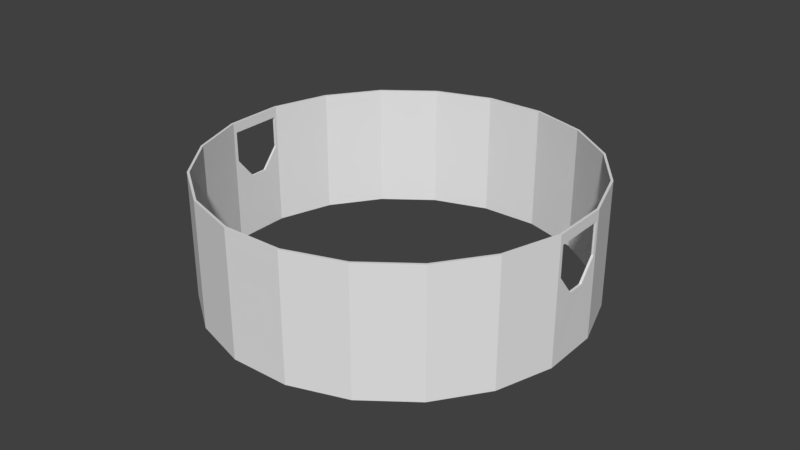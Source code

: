 # Source: hub_room.blend  (saved by Blender 2.79.0; exported with 4.5.12 LTS)
import bpy
from mathutils import Matrix  # noqa: F401  (used for matrix-valued properties, if any)

bpy.ops.wm.read_factory_settings(use_empty=True)
scene = bpy.context.scene
scene.name = 'Scene'

# ---- collections
col_collection_1 = bpy.data.collections.new('Collection 1'); scene.collection.children.link(col_collection_1)

# ---- world
world_world = bpy.data.worlds.new('World'); scene.world = world_world
world_world.color = (0.05088, 0.05088, 0.05088)
world_world.use_sun_shadow = False
world_world.sun_shadow_jitter_overblur = 0.0
world_world.cycles.sampling_method = 'MANUAL'

# ---- meshes
me_cylinder = bpy.data.meshes.new('Cylinder')
me_cylinder.from_pydata([(-0.02289, 2.702, -0.9873), (-0.02289, 2.702, 0.8027), (0.8084, 2.571, -0.9873), (0.8084, 2.571, 0.8027), (1.558, 2.189, -0.9873), (1.558, 2.189, 0.8027), (2.153, 1.593, -0.9873), (2.153, 1.593, 0.8027), (2.535, 0.8435, -0.9873), (2.535, 0.8435, 0.8027), (2.667, 0.01228, -0.9873), (2.667, 0.01228, 0.8027), (2.535, -0.819, -0.9873), (2.535, -0.819, 0.8027), (2.153, -1.569, -0.9873), (2.153, -1.569, 0.8027), (1.558, -2.164, -0.9873), (1.558, -2.164, 0.8027), (0.8084, -2.546, -0.9873), (0.8084, -2.546, 0.8027), (-0.02289, -2.678, -0.9873), (-0.02289, -2.678, 0.8027), (-0.8541, -2.546, -0.9873), (-0.8541, -2.546, 0.8027), (-1.604, -2.164, -0.9873), (-1.604, -2.164, 0.8027), (-2.199, -1.569, -0.9873), (-2.199, -1.569, 0.8027), (-2.581, -0.819, -0.9873), (-2.581, -0.819, 0.8027), (-2.713, 0.01228, -0.9873), (-2.713, 0.01228, 0.8027), (-2.581, 0.8435, -0.9873), (-2.581, 0.8435, 0.8027), (-2.199, 1.593, -0.9873), (-2.199, 1.593, 0.8027), (-1.604, 2.189, -0.9873), (-1.604, 2.189, 0.8027), (-0.8541, 2.571, -0.9873), (-0.8541, 2.571, 0.8027), (-2.173, 1.574, 0.8027), (-2.173, 1.574, -0.9873), (-1.585, 2.162, 0.8027), (-1.585, 2.162, -0.9873), (-2.55, 0.8335, 0.8027), (-2.55, 0.8335, -0.9873), (-2.68, 0.01228, -0.9873), (-2.68, 0.01228, 0.8027), (-2.173, -1.55, -0.9873), (-2.173, -1.55, 0.8027), (-2.55, -0.8089, 0.8027), (-2.55, -0.8089, -0.9873), (-1.585, -2.138, 0.8027), (-1.585, -2.138, -0.9873), (-0.8441, -2.515, -0.9873), (-0.8441, -2.515, 0.8027), (-0.8441, 2.54, -0.9873), (-0.8441, 2.54, 0.8027), (-0.02289, 2.67, 0.8027), (-0.02289, 2.67, -0.9873), (-0.02289, -2.645, 0.8027), (-0.02289, -2.645, -0.9873), (0.7983, -2.515, 0.8027), (0.7983, -2.515, -0.9873), (0.7983, 2.54, 0.8027), (0.7983, 2.54, -0.9873), (1.539, 2.162, 0.8027), (1.539, 2.162, -0.9873), (1.539, -2.138, 0.8027), (1.539, -2.138, -0.9873), (2.127, -1.55, 0.8027), (2.127, -1.55, -0.9873), (2.127, 1.574, 0.8027), (2.127, 1.574, -0.9873), (2.504, 0.8335, -0.9873), (2.504, 0.8335, 0.8027), (2.504, -0.8089, 0.8027), (2.504, -0.8089, -0.9873), (2.635, 0.01228, -0.9873), (2.635, 0.01228, 0.8027), (-2.672, 0.06183, 0.6549), (-2.704, 0.06742, 0.3569), (-2.704, 0.06742, 0.6549), (-2.672, 0.06183, 0.2243), (-2.704, 0.06742, 0.2243), (-2.632, 0.3145, -0.0898), (-2.664, 0.3201, -0.0898), (-2.594, 0.555, -0.0898), (-2.626, 0.5606, -0.0898), (-2.556, 0.7975, 0.6549), (-2.588, 0.8031, 0.6549), (-2.556, 0.7975, 0.2011), (-2.588, 0.8031, 0.2011), (2.544, -0.7667, 0.4177), (2.544, -0.7667, 0.6549), (2.512, -0.7611, 0.3888), (2.512, -0.7611, 0.6549), (2.544, -0.7667, 0.2243), (2.512, -0.7611, 0.2243), (2.584, -0.514, -0.0898), (2.552, -0.5084, -0.0898), (2.622, -0.2735, -0.0898), (2.59, -0.2679, -0.0898), (2.66, -0.031, 0.6549), (2.629, -0.02541, 0.6549), (2.66, -0.031, 0.2011), (2.629, -0.02541, 0.2011)], [], [(0, 1, 3, 2), (2, 3, 5, 4), (4, 5, 7, 6), (6, 7, 9, 8), (8, 9, 11, 10), (10, 11, 105, 101, 99, 97, 93, 13, 12), (12, 13, 15, 14), (14, 15, 17, 16), (16, 17, 19, 18), (18, 19, 21, 20), (20, 21, 23, 22), (22, 23, 25, 24), (24, 25, 27, 26), (26, 27, 29, 28), (28, 29, 31, 30), (30, 31, 81, 84, 86, 88, 92, 33, 32), (32, 33, 35, 34), (34, 35, 37, 36), (3, 1, 39, 37, 35, 33, 31, 47, 44, 40, 42, 57, 58, 64, 66, 72, 75, 79, 11, 9, 7, 5), (36, 37, 39, 38), (38, 39, 1, 0), (0, 2, 4, 6, 8, 10, 78, 74, 73, 67, 65, 59, 56, 43, 41, 45, 46, 30, 32, 34, 36, 38), (71, 70, 76, 77), (77, 76, 95, 98, 100, 102, 106, 79, 78), (73, 72, 66, 67), (69, 68, 70, 71), (74, 75, 72, 73), (59, 58, 57, 56), (63, 62, 68, 69), (54, 55, 60, 61), (43, 42, 40, 41), (11, 79, 76, 70, 68, 62, 60, 55, 52, 49, 50, 47, 31, 29, 27, 25, 23, 21, 19, 17, 15, 13), (61, 60, 62, 63), (45, 44, 91, 87, 85, 83, 47, 46), (46, 47, 50, 51), (53, 52, 55, 54), (56, 57, 42, 43), (65, 64, 58, 59), (30, 46, 51, 48, 53, 54, 61, 63, 69, 71, 77, 78, 10, 12, 14, 16, 18, 20, 22, 24, 26, 28), (41, 40, 44, 45), (67, 66, 64, 65), (51, 50, 49, 48), (48, 49, 52, 53), (78, 79, 75, 74), (89, 90, 92, 91), (47, 83, 80, 89, 91, 44), (80, 82, 90, 89), (82, 80, 83, 84, 81), (88, 87, 91, 92), (86, 85, 87, 88), (33, 92, 90, 82, 81, 31), (84, 83, 85, 86), (79, 106, 104, 96, 95, 76), (103, 104, 106, 105), (94, 96, 104, 103), (96, 94, 93, 97, 98, 95), (102, 101, 105, 106), (100, 99, 101, 102), (13, 93, 94, 103, 105, 11), (98, 97, 99, 100)])
_uv = me_cylinder.uv_layers.new(name='UVMap')
_uv.uv.foreach_set('vector', [0.0, 0.0, 0.0, 0.0, 0.0, 0.0, 0.0, 0.0, 0.0, 0.0, 0.0, 0.0, 0.0, 0.0, 0.0, 0.0, 0.0, 0.0, 0.0, 0.0, 0.0, 0.0, 0.0, 0.0, 0.0, 0.0, 0.0, 0.0, 0.0, 0.0, 0.0, 0.0, 0.0, 0.0, 0.0, 0.0, 0.0, 0.0, 0.0, 0.0, 0.0, 0.0, 0.0, 0.0, 0.0, 0.0, 0.0, 0.0, 0.0, 0.0, 0.0, 0.0, 0.0, 0.0, 0.0, 0.0, 0.0, 0.0, 0.0, 0.0, 0.0, 0.0, 0.0, 0.0, 0.0, 0.0, 0.0, 0.0, 0.0, 0.0, 0.0, 0.0, 0.0, 0.0, 0.0, 0.0, 0.0, 0.0, 0.0, 0.0, 0.0, 0.0, 0.0, 0.0, 0.0, 0.0, 0.0, 0.0, 0.0, 0.0, 0.0, 0.0, 0.0, 0.0, 0.0, 0.0, 0.0, 0.0, 0.0, 0.0, 0.0, 0.0, 0.0, 0.0, 0.0, 0.0, 0.0, 0.0, 0.0, 0.0, 0.0, 0.0, 0.0, 0.0, 0.0, 0.0, 0.0, 0.0, 0.0, 0.0, 0.0, 0.0, 0.0, 0.0, 0.0, 0.0, 0.0, 0.0, 0.0, 0.0, 0.0, 0.0, 0.0, 0.0, 0.0, 0.0, 0.0, 0.0, 0.0, 0.0, 0.0, 0.0, 0.0, 0.0, 0.0, 0.0, 0.0, 0.0, 0.0, 0.0, 0.0, 0.0, 0.0, 0.0, 0.0, 0.0, 0.0, 0.0, 0.0, 0.0, 0.0, 0.0, 0.0, 0.0, 0.0, 0.0, 0.0, 0.0, 0.0, 0.0, 0.0, 0.0, 0.0, 0.0, 0.0, 0.0, 0.0, 0.0, 0.0, 0.0, 0.0, 0.0, 0.0, 0.0, 0.0, 0.0, 0.0, 0.0, 0.0, 0.0, 0.0, 0.0, 0.0, 0.0, 0.0, 0.0, 0.0, 0.0, 0.0, 0.0, 0.0, 0.0, 0.0, 0.0, 0.0, 0.0, 0.0, 0.0, 0.0, 0.0, 0.0, 0.0, 0.0, 0.0, 0.0, 0.0, 0.0, 0.0, 0.0, 0.0, 0.0, 0.0, 0.0, 0.0, 0.0, 0.0, 0.0, 0.0, 0.0, 0.0, 0.0, 0.0, 0.0, 0.0, 0.0, 0.0, 0.0, 0.0, 0.0, 0.0, 0.0, 0.0, 0.0, 0.0, 0.0, 0.0, 0.0, 0.0, 0.0, 0.0, 0.0, 0.0, 0.0, 0.0, 0.0, 0.0, 0.0, 0.0, 0.0, 0.0, 0.0, 0.0, 0.0, 0.0, 0.0, 0.0, 0.0, 0.0, 0.0, 0.0, 0.0, 0.0, 0.0, 0.0, 0.0, 0.0, 0.0, 0.0, 0.0, 0.0, 0.0, 0.0, 0.0, 0.0, 0.0, 0.0, 0.0, 0.0, 0.0, 0.0, 0.0, 0.0, 0.0, 0.0, 0.0, 0.0, 0.0, 0.0, 0.0, 0.0, 0.0, 0.0, 0.0, 0.0, 0.0, 0.0, 0.0, 0.0, 0.0, 0.0, 0.0, 0.0, 0.0, 0.0, 0.0, 0.0, 0.0, 0.0, 0.0, 0.0, 0.0, 0.0, 0.0, 0.0, 0.0, 0.0, 0.0, 0.0, 0.0, 0.0, 0.0, 0.0, 0.0, 0.0, 0.0, 0.0, 0.0, 0.0, 0.0, 0.0, 0.0, 0.0, 0.0, 0.0, 0.0, 0.0, 0.0, 0.0, 0.0, 0.0, 0.0, 0.0, 0.0, 0.0, 0.0, 0.0, 0.0, 0.0, 0.0, 0.0, 0.0, 0.0, 0.0, 0.0, 0.0, 0.0, 0.0, 0.0, 0.0, 0.0, 0.0, 0.0, 0.0, 0.0, 0.0, 0.0, 0.0, 0.0, 0.0, 0.0, 0.0, 0.0, 0.0, 0.0, 0.0, 0.0, 0.0, 0.0, 0.0, 0.0, 0.0, 0.0, 0.0, 0.0, 0.0, 0.0, 0.0, 0.0, 0.0, 0.0, 0.0, 0.0, 0.0, 0.0, 0.0, 0.0, 0.0, 0.0, 0.0, 0.0, 0.0, 0.0, 0.0, 0.0, 0.0, 0.0, 0.0, 0.0, 0.0, 0.0, 0.0, 0.0, 0.0, 0.0, 0.0, 0.0, 0.0, 0.0, 0.0, 0.0, 0.0, 0.0, 0.0, 0.0, 0.0, 0.0, 0.0, 0.0, 0.0, 0.0, 0.0, 0.0, 0.0, 0.0, 0.0, 0.0, 0.0, 0.0, 0.0, 0.0, 0.0, 0.0, 0.0, 0.0, 0.0, 0.0, 0.0, 0.0, 0.0, 0.0, 0.0, 0.0, 0.0, 0.0, 0.0, 0.0, 0.0, 0.0, 0.0, 0.0, 0.0, 0.0, 0.0, 0.0, 0.0, 0.0, 0.0, 0.0, 0.0, 0.0, 0.0, 0.0, 0.0, 0.0, 0.0, 0.0, 0.0, 0.0, 0.0, 0.0, 0.0, 0.0, 0.0, 0.0, 0.0, 0.0, 0.0, 0.0, 0.0, 0.0, 0.0, 0.0, 0.0, 0.0, 0.0, 0.0, 0.0, 0.0, 0.0, 0.0, 0.0, 0.0, 0.0, 0.0, 0.0, 0.0, 0.0, 0.0, 0.0, 0.0, 0.0, 0.0, 0.0, 0.0, 0.0, 0.0, 0.0, 0.0, 0.0, 0.0, 0.0, 0.0, 0.0, 0.0, 0.0, 0.652, 0.0, 0.7191, 1.0, 0.7191, 1.0, 0.652, 0.0, 0.0, 0.0, 0.0, 0.0, 0.0, 0.0, 0.0, 0.0, 0.0, 0.0, 0.0, 0.6249, 1.0, 0.692, 1.0, 0.7191, 0.0, 0.652, 0.0, 0.308, 1.0, 0.3751, 1.0, 0.3751, 0.0, 0.308, 0.0, 0.308, 0.308, 0.0, 0.2899, 0.0, 0.3569, 1.0, 0.348, 1.0, 0.2809, 0.2987, 1.0, 0.3658, 1.0, 0.3569, 0.0, 0.2899, 0.0, 0.0, 0.0, 0.0, 0.0, 0.0, 0.0, 0.0, 0.0, 0.0, 0.0, 0.0, 0.0, 0.0, 0.308, 0.0, 0.3751, 1.0, 0.3658, 1.0, 0.2987, 0.0, 0.0, 0.0, 0.0, 0.0, 0.0, 0.0, 0.0, 0.0, 0.0, 0.0, 0.0, 0.0, 0.5781, 0.0, 0.6451, 1.0, 0.6451, 1.0, 0.5781, 0.551, 1.0, 0.618, 1.0, 0.6451, 0.0, 0.5781, 0.0, 0.382, 1.0, 0.449, 1.0, 0.449, 0.449, 0.449, 0.0, 0.382, 0.0, 0.382, 0.382, 0.0, 0.3638, 0.0, 0.4309, 1.0, 0.4219, 1.0, 0.3549, 0.3727, 1.0, 0.4397, 1.0, 0.4309, 0.0, 0.3638, 0.0, 0.0, 0.0, 0.0, 0.0, 0.0, 0.0, 0.0, 0.0, 0.0, 0.0, 0.0, 0.0, 0.0, 0.382, 0.0, 0.449, 1.0, 0.4397, 1.0, 0.3727])
_uv.active_render = True
_uv = me_cylinder.uv_layers.new(name='UVMap.001')
_uv.uv.foreach_set('vector', [0.0, 0.0, 0.0, 0.0, 0.0, 0.0, 0.0, 0.0, 0.0, 0.0, 0.0, 0.0, 0.0, 0.0, 0.0, 0.0, 0.0, 0.0, 0.0, 0.0, 0.0, 0.0, 0.0, 0.0, 0.0, 0.0, 0.0, 0.0, 0.0, 0.0, 0.0, 0.0, 0.0, 0.0, 0.0, 0.0, 0.0, 0.0, 0.0, 0.0, 0.0, 0.0, 0.0, 0.0, 0.0, 0.0, 0.0, 0.0, 0.0, 0.0, 0.0, 0.0, 0.0, 0.0, 0.0, 0.0, 0.0, 0.0, 0.0, 0.0, 0.0, 0.0, 0.0, 0.0, 0.0, 0.0, 0.0, 0.0, 0.0, 0.0, 0.0, 0.0, 0.0, 0.0, 0.0, 0.0, 0.0, 0.0, 0.0, 0.0, 0.0, 0.0, 0.0, 0.0, 0.0, 0.0, 0.0, 0.0, 0.0, 0.0, 0.0, 0.0, 0.0, 0.0, 0.0, 0.0, 0.0, 0.0, 0.0, 0.0, 0.0, 0.0, 0.0, 0.0, 0.0, 0.0, 0.0, 0.0, 0.0, 0.0, 0.0, 0.0, 0.0, 0.0, 0.0, 0.0, 0.0, 0.0, 0.0, 0.0, 0.0, 0.0, 0.0, 0.0, 0.0, 0.0, 0.0, 0.0, 0.0, 0.0, 0.0, 0.0, 0.0, 0.0, 0.0, 0.0, 0.0, 0.0, 0.0, 0.0, 0.0, 0.0, 0.0, 0.0, 0.0, 0.0, 0.0, 0.0, 0.0, 0.0, 0.0, 0.0, 0.0, 0.0, 0.0, 0.0, 0.0, 0.0, 0.0, 0.0, 0.0, 0.0, 0.0, 0.0, 0.0, 0.0, 0.0, 0.0, 0.0, 0.0, 0.0, 0.0, 0.0, 0.0, 0.0, 0.0, 0.0, 0.0, 0.0, 0.0, 0.0, 0.0, 0.0, 0.0, 0.0, 0.0, 0.0, 0.0, 0.0, 0.0, 0.0, 0.0, 0.0, 0.0, 0.0, 0.0, 0.0, 0.0, 0.0, 0.0, 0.0, 0.0, 0.0, 0.0, 0.0, 0.0, 0.0, 0.0, 0.0, 0.0, 0.0, 0.0, 0.0, 0.0, 0.0, 0.0, 0.0, 0.0, 0.0, 0.0, 0.0, 0.0, 0.0, 0.0, 0.0, 0.0, 0.0, 0.0, 0.0, 0.0, 0.0, 0.0, 0.0, 0.0, 0.0, 0.0, 0.0, 0.0, 0.0, 0.0, 0.0, 0.0, 0.0, 0.0, 0.0, 0.0, 0.0, 0.0, 0.0, 0.0, 0.0, 0.0, 0.0, 0.0, 0.0, 0.0, 0.0, 0.0, 0.0, 0.0, 0.0, 0.0, 0.0, 0.0, 0.0, 0.0, 0.0, 0.0, 0.0, 0.0, 0.0, 0.0, 0.0, 0.0, 0.0, 0.0, 0.0, 0.0, 0.0, 0.0, 0.0, 0.0, 0.0, 0.0, 0.0, 0.0, 0.0, 0.0, 0.0, 0.0, 0.0, 0.0, 0.0, 0.0, 0.0, 0.0, 0.0, 0.0, 0.0, 0.0, 0.0, 0.0, 0.0, 0.0, 0.0, 0.0, 0.0, 0.0, 0.0, 0.0, 0.0, 0.0, 0.0, 0.0, 0.0, 0.0, 0.0, 0.0, 0.0, 0.0, 0.0, 0.0, 0.0, 0.0, 0.0, 0.0, 0.0, 0.0, 0.0, 0.0, 0.0, 0.0, 0.0, 0.0, 0.0, 0.0, 0.0, 0.0, 0.0, 0.0, 0.0, 0.0, 0.0, 0.0, 0.0, 0.0, 0.0, 0.0, 0.0, 0.0, 0.0, 0.0, 0.0, 0.0, 0.0, 0.0, 0.0, 0.0, 0.0, 0.0, 0.0, 0.0, 0.0, 0.0, 0.0, 0.0, 0.0, 0.0, 0.0, 0.0, 0.0, 0.0, 0.0, 0.0, 0.0, 0.0, 0.0, 0.0, 0.0, 0.0, 0.0, 0.0, 0.0, 0.0, 0.0, 0.0, 0.0, 0.0, 0.0, 0.0, 0.0, 0.0, 0.0, 0.0, 0.0, 0.0, 0.0, 0.0, 0.0, 0.0, 0.0, 0.0, 0.0, 0.0, 0.0, 0.0, 0.0, 0.0, 0.0, 0.0, 0.0, 0.0, 0.0, 0.0, 0.0, 0.0, 0.0, 0.0, 0.0, 0.0, 0.0, 0.0, 0.0, 0.0, 0.0, 0.0, 0.0, 0.0, 0.0, 0.0, 0.0, 0.0, 0.0, 0.0, 0.0, 0.0, 0.0, 0.0, 0.0, 0.0, 0.0, 0.0, 0.0, 0.0, 0.0, 0.0, 0.0, 0.0, 0.0, 0.0, 0.0, 0.0, 0.0, 0.0, 0.0, 0.0, 0.0, 0.0, 0.0, 0.0, 0.0, 0.0, 0.0, 0.0, 0.0, 0.0, 0.0, 0.0, 0.0, 0.0, 0.0, 0.0, 0.0, 0.0, 0.0, 0.0, 0.0, 0.0, 0.0, 0.0, 0.0, 0.0, 0.0, 0.0, 0.0, 0.0, 0.0, 0.0, 0.0, 0.0, 0.0, 0.0, 0.0, 0.0, 0.0, 0.0, 0.0, 0.0, 0.0, 0.0, 0.0, 0.0, 0.0, 0.0, 0.0, 0.0, 0.0, 0.0, 0.0, 0.0, 0.0, 0.0, 0.0, 0.0, 0.0, 0.0, 0.0, 0.0, 0.0, 0.0, 0.0, 0.0, 0.0, 0.0, 0.0, 0.0, 0.0, 0.0, 0.0, 0.0, 0.0, 0.0, 0.0, 0.0, 0.0, 0.0, 0.0, 0.0, 0.0, 0.0, 0.0, 0.0, 0.0, 0.0, 0.0, 0.0, 0.0, 0.0, 0.0, 0.0, 0.0, 0.0, 0.0, 0.0, 0.0, 0.0, 0.0, 0.0, 0.0, 0.0, 0.0, 0.0, 0.0, 0.0, 0.0, 0.0, 0.0, 0.0, 0.0, 0.0, 0.0, 0.0, 0.0, 0.0, 0.0, 0.0, 0.0, 0.0, 0.0, 0.0, 0.0, 0.0, 0.0, 0.0, 0.0, 0.0, 0.0, 0.0, 0.0, 0.0, 0.0, 0.0, 0.0, 0.0, 0.0, 0.0, 0.0, 0.0, 0.0, 0.0, 0.0, 0.0, 0.0, 0.0, 0.0, 0.0, 0.0, 0.0, 0.0, 0.0, 0.0, 0.0, 0.0, 0.0, 0.0, 0.0, 0.0, 0.0, 0.0, 0.0, 0.0, 0.0, 0.0, 0.0, 0.0, 0.0, 0.0, 0.0, 0.0, 0.0, 0.0, 0.0, 0.0, 0.0, 0.0, 0.0, 0.0, 0.0, 0.0, 0.0, 0.0, 0.0, 0.0, 0.0, 0.0, 0.0, 0.0, 0.0, 0.0, 0.0, 0.0, 0.0, 0.0, 0.0, 0.0, 0.0, 0.0, 0.0, 0.0, 0.0, 0.0, 0.0, 0.0, 0.0, 0.0, 0.0, 0.0, 0.0, 0.0, 0.0, 0.0, 0.0, 0.0, 0.0, 0.0, 0.0, 0.0, 0.0, 0.0, 0.0, 0.0, 0.0, 0.0, 0.0])
me_cylinder.use_remesh_preserve_volume = False
me_cylinder.use_remesh_preserve_attributes = False
me_cylinder.use_mirror_vertex_groups = False
me_cylinder.update()

# ---- objects
ob_cylinder = bpy.data.objects.new('Cylinder', me_cylinder)

# ---- transforms, parenting, visibility, modifiers, constraints
ob_cylinder.location = (2.95, 0.09636, -4.001)
ob_cylinder.rotation_euler = (0.0, -0.0, 0.1745)
ob_cylinder.scale = (2.441, 2.441, 2.441)
ob_cylinder.lineart.crease_threshold = 0.0

# ---- collection membership
col_collection_1.objects.link(ob_cylinder)

# ---- scene / render settings (as saved in the file)
scene.frame_start = 1; scene.frame_end = 250; scene.frame_set(274)
scene.render.engine = 'BLENDER_EEVEE_NEXT'
scene.render.resolution_percentage = 50
scene.render.fps = 25
scene.render.dither_intensity = 0.0
scene.cycles.use_denoising = False
scene.cycles.samples = 128
scene.cycles.sampling_pattern = 'TABULATED_SOBOL'
scene.cycles.use_adaptive_sampling = False
scene.cycles.use_light_tree = False
scene.cycles.blur_glossy = 0.0
scene.cycles.sample_clamp_indirect = 0.0
scene.view_settings.view_transform = 'Standard'
bpy.context.view_layer.update()

# ---- added for rendering (the .blend has no active camera and no usable light): camera, sun
cam_auto = bpy.data.cameras.new('AutoCamera')
cam_auto.lens = 50.0
cam_auto.sensor_width = 36.0
cam_auto.clip_end = 1000.0
ob_auto_camera = bpy.data.objects.new('AutoCamera', cam_auto)
scene.collection.objects.link(ob_auto_camera)
ob_auto_camera.location = (23.1999, -24.2561, 12.0215)
ob_auto_camera.rotation_euler = (1.09748, -7.21219e-08, 0.694738)
scene.camera = ob_auto_camera
light_auto_sun = bpy.data.lights.new('AutoSun', 'SUN')
light_auto_sun.energy = 3.0
light_auto_sun.angle = 0.0523599
ob_auto_sun = bpy.data.objects.new('AutoSun', light_auto_sun)
scene.collection.objects.link(ob_auto_sun)
ob_auto_sun.rotation_euler = (0.872665, 0.174533, 0.523599)
bpy.context.view_layer.update()
